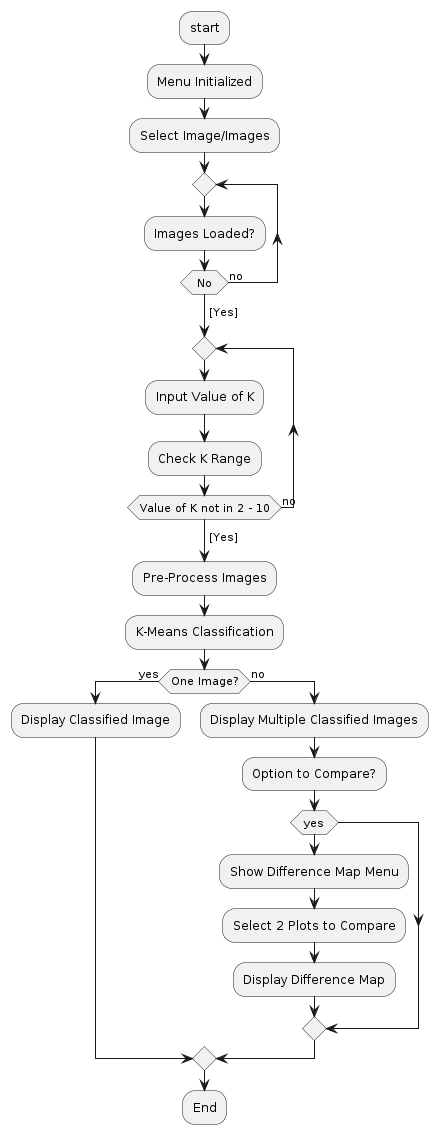

The diagram above was rendered by PlantUML. Its source (embedded in the PNG):
@startuml
:start;
:Menu Initialized;
:Select Image/Images;
repeat
  :Images Loaded?;
repeat while (No) is (no)
-> [Yes];
repeat
  :Input Value of K;
  :Check K Range;
repeat while (Value of K not in 2 - 10) is (no)
-> [Yes];
:Pre-Process Images;
:K-Means Classification;
if (One Image?) then (yes)
  :Display Classified Image;
else (no)
  :Display Multiple Classified Images;
  :Option to Compare?;
  if (yes) then
    :Show Difference Map Menu;
    :Select 2 Plots to Compare;
    :Display Difference Map;
  endif
endif
:End;
@enduml